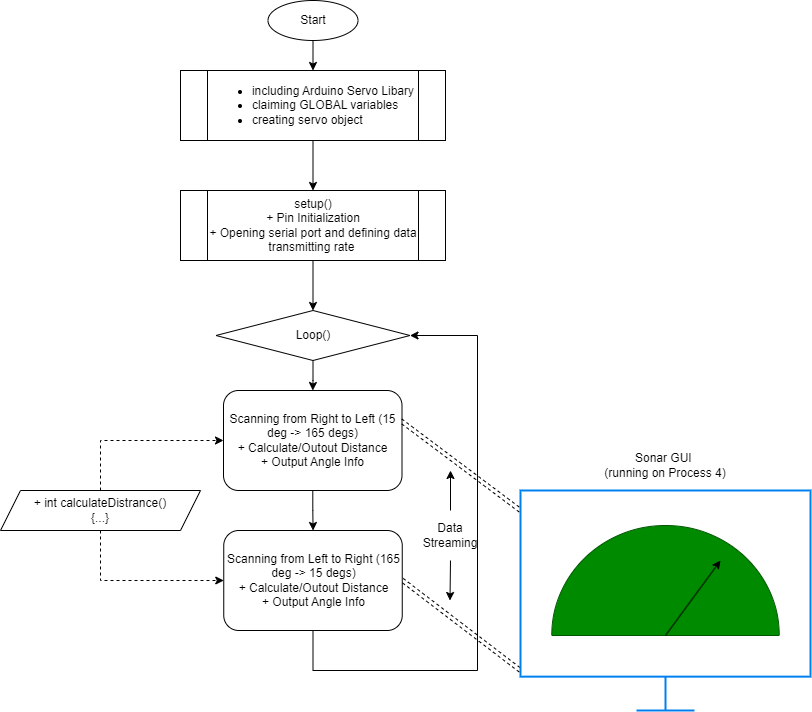

The diagram above was exported from draw.io. Its source (the exported page's mxGraphModel, read from the mxfile embedded in the PNG):
<mxGraphModel dx="1434" dy="836" grid="1" gridSize="10" guides="1" tooltips="1" connect="1" arrows="1" fold="1" page="1" pageScale="1" pageWidth="850" pageHeight="1100" math="0" shadow="0">
  <root>
    <mxCell id="0" />
    <mxCell id="1" parent="0" />
    <mxCell id="5bGelboy5Rmbk8K34Tt4-4" style="edgeStyle=orthogonalEdgeStyle;rounded=0;orthogonalLoop=1;jettySize=auto;html=1;exitX=0.5;exitY=1;exitDx=0;exitDy=0;entryX=0.5;entryY=0;entryDx=0;entryDy=0;" parent="1" source="5bGelboy5Rmbk8K34Tt4-1" target="5bGelboy5Rmbk8K34Tt4-3" edge="1">
      <mxGeometry relative="1" as="geometry" />
    </mxCell>
    <mxCell id="5bGelboy5Rmbk8K34Tt4-1" value="Start" style="ellipse;whiteSpace=wrap;html=1;" parent="1" vertex="1">
      <mxGeometry x="297.5" y="110" width="90" height="40" as="geometry" />
    </mxCell>
    <mxCell id="5bGelboy5Rmbk8K34Tt4-6" value="" style="edgeStyle=orthogonalEdgeStyle;rounded=0;orthogonalLoop=1;jettySize=auto;html=1;" parent="1" source="5bGelboy5Rmbk8K34Tt4-3" target="5bGelboy5Rmbk8K34Tt4-5" edge="1">
      <mxGeometry relative="1" as="geometry" />
    </mxCell>
    <mxCell id="5bGelboy5Rmbk8K34Tt4-3" value="&lt;div style=&quot;text-align: left;&quot;&gt;&lt;ul&gt;&lt;li&gt;&lt;span style=&quot;background-color: initial;&quot;&gt;including Arduino Servo Libary&lt;/span&gt;&lt;/li&gt;&lt;li&gt;&lt;span style=&quot;background-color: initial;&quot;&gt;claiming GLOBAL variables&lt;/span&gt;&lt;/li&gt;&lt;li&gt;&lt;span style=&quot;background-color: initial;&quot;&gt;creating servo object&lt;/span&gt;&lt;/li&gt;&lt;/ul&gt;&lt;/div&gt;" style="shape=process;whiteSpace=wrap;html=1;backgroundOutline=1;" parent="1" vertex="1">
      <mxGeometry x="210" y="180" width="265" height="70" as="geometry" />
    </mxCell>
    <mxCell id="5bGelboy5Rmbk8K34Tt4-8" value="" style="edgeStyle=orthogonalEdgeStyle;rounded=0;orthogonalLoop=1;jettySize=auto;html=1;" parent="1" source="5bGelboy5Rmbk8K34Tt4-5" target="5bGelboy5Rmbk8K34Tt4-7" edge="1">
      <mxGeometry relative="1" as="geometry" />
    </mxCell>
    <mxCell id="5bGelboy5Rmbk8K34Tt4-5" value="&lt;div style=&quot;&quot;&gt;setup()&lt;/div&gt;&lt;div style=&quot;&quot;&gt;&lt;span style=&quot;background-color: initial;&quot;&gt;+ Pin Initialization&lt;/span&gt;&lt;br&gt;&lt;span style=&quot;background-color: initial;&quot;&gt;+ Opening serial port and defining data transmitting rate&amp;nbsp;&lt;/span&gt;&lt;br&gt;&lt;/div&gt;" style="shape=process;whiteSpace=wrap;html=1;backgroundOutline=1;" parent="1" vertex="1">
      <mxGeometry x="210" y="300" width="265" height="70" as="geometry" />
    </mxCell>
    <mxCell id="5bGelboy5Rmbk8K34Tt4-10" value="" style="edgeStyle=orthogonalEdgeStyle;rounded=0;orthogonalLoop=1;jettySize=auto;html=1;" parent="1" source="5bGelboy5Rmbk8K34Tt4-7" target="5bGelboy5Rmbk8K34Tt4-9" edge="1">
      <mxGeometry relative="1" as="geometry" />
    </mxCell>
    <mxCell id="5bGelboy5Rmbk8K34Tt4-7" value="Loop()" style="rhombus;whiteSpace=wrap;html=1;" parent="1" vertex="1">
      <mxGeometry x="245.5" y="420" width="194" height="50" as="geometry" />
    </mxCell>
    <mxCell id="5bGelboy5Rmbk8K34Tt4-17" value="" style="edgeStyle=orthogonalEdgeStyle;rounded=0;orthogonalLoop=1;jettySize=auto;html=1;" parent="1" source="5bGelboy5Rmbk8K34Tt4-9" target="5bGelboy5Rmbk8K34Tt4-15" edge="1">
      <mxGeometry relative="1" as="geometry" />
    </mxCell>
    <mxCell id="5bGelboy5Rmbk8K34Tt4-9" value="&lt;div style=&quot;&quot;&gt;&lt;span style=&quot;background-color: initial;&quot;&gt;Scanning from Right to Left (15 deg -&amp;gt; 165 degs)&lt;/span&gt;&lt;/div&gt;&lt;div style=&quot;&quot;&gt;+ Calculate/Outout Distance&lt;/div&gt;&lt;div style=&quot;&quot;&gt;+ Output Angle Info&lt;/div&gt;" style="rounded=1;whiteSpace=wrap;html=1;align=center;" parent="1" vertex="1">
      <mxGeometry x="253" y="500" width="178.5" height="100" as="geometry" />
    </mxCell>
    <mxCell id="5bGelboy5Rmbk8K34Tt4-13" style="edgeStyle=orthogonalEdgeStyle;rounded=0;orthogonalLoop=1;jettySize=auto;html=1;entryX=1;entryY=0.5;entryDx=0;entryDy=0;exitX=0.5;exitY=1;exitDx=0;exitDy=0;" parent="1" source="5bGelboy5Rmbk8K34Tt4-15" target="5bGelboy5Rmbk8K34Tt4-7" edge="1">
      <mxGeometry relative="1" as="geometry">
        <mxPoint x="347" y="820" as="sourcePoint" />
        <Array as="points">
          <mxPoint x="343" y="780" />
          <mxPoint x="507" y="780" />
          <mxPoint x="507" y="445" />
        </Array>
      </mxGeometry>
    </mxCell>
    <mxCell id="5bGelboy5Rmbk8K34Tt4-15" value="&lt;div style=&quot;text-align: center;&quot;&gt;Scanning from Left to Right (165 deg -&amp;gt; 15 degs)&lt;div&gt;&lt;div&gt;+ Calculate/Outout Distance&lt;/div&gt;&lt;div&gt;+ Output Angle Info&lt;/div&gt;&lt;/div&gt;&lt;/div&gt;" style="rounded=1;whiteSpace=wrap;html=1;align=left;" parent="1" vertex="1">
      <mxGeometry x="253.25" y="640" width="178.5" height="100" as="geometry" />
    </mxCell>
    <mxCell id="5bGelboy5Rmbk8K34Tt4-20" style="edgeStyle=orthogonalEdgeStyle;rounded=0;orthogonalLoop=1;jettySize=auto;html=1;exitX=0.5;exitY=1;exitDx=0;exitDy=0;entryX=0;entryY=0.5;entryDx=0;entryDy=0;dashed=1;" parent="1" source="5bGelboy5Rmbk8K34Tt4-18" target="5bGelboy5Rmbk8K34Tt4-15" edge="1">
      <mxGeometry relative="1" as="geometry" />
    </mxCell>
    <mxCell id="5bGelboy5Rmbk8K34Tt4-18" value="+ int calculateDistrance()&lt;div&gt;{...&lt;span style=&quot;background-color: initial;&quot;&gt;}&lt;/span&gt;&lt;/div&gt;" style="shape=parallelogram;perimeter=parallelogramPerimeter;whiteSpace=wrap;html=1;fixedSize=1;" parent="1" vertex="1">
      <mxGeometry x="30" y="600" width="200" height="40" as="geometry" />
    </mxCell>
    <mxCell id="5bGelboy5Rmbk8K34Tt4-19" value="" style="endArrow=classic;html=1;rounded=0;exitX=0.5;exitY=0;exitDx=0;exitDy=0;entryX=0;entryY=0.5;entryDx=0;entryDy=0;dashed=1;" parent="1" source="5bGelboy5Rmbk8K34Tt4-18" target="5bGelboy5Rmbk8K34Tt4-9" edge="1">
      <mxGeometry width="50" height="50" relative="1" as="geometry">
        <mxPoint x="130" y="560" as="sourcePoint" />
        <mxPoint x="180" y="510" as="targetPoint" />
        <Array as="points">
          <mxPoint x="130" y="550" />
        </Array>
      </mxGeometry>
    </mxCell>
    <mxCell id="5bGelboy5Rmbk8K34Tt4-24" value="" style="shape=link;html=1;rounded=0;dashed=1;" parent="1" edge="1">
      <mxGeometry width="100" relative="1" as="geometry">
        <mxPoint x="430" y="530" as="sourcePoint" />
        <mxPoint x="550" y="620" as="targetPoint" />
      </mxGeometry>
    </mxCell>
    <mxCell id="5bGelboy5Rmbk8K34Tt4-26" value="" style="shape=link;html=1;rounded=0;dashed=1;" parent="1" edge="1">
      <mxGeometry width="100" relative="1" as="geometry">
        <mxPoint x="431.5" y="689.5" as="sourcePoint" />
        <mxPoint x="550" y="780" as="targetPoint" />
      </mxGeometry>
    </mxCell>
    <mxCell id="5bGelboy5Rmbk8K34Tt4-23" value="" style="html=1;verticalLabelPosition=bottom;align=center;labelBackgroundColor=#ffffff;verticalAlign=top;strokeWidth=2;strokeColor=#0080F0;shadow=0;dashed=0;shape=mxgraph.ios7.icons.monitor;" parent="1" vertex="1">
      <mxGeometry x="550" y="600" width="290" height="220" as="geometry" />
    </mxCell>
    <mxCell id="5bGelboy5Rmbk8K34Tt4-29" value="" style="verticalLabelPosition=bottom;verticalAlign=top;html=1;shape=mxgraph.basic.half_circle;rotation=-180;fillColor=#008a00;fontColor=#ffffff;strokeColor=#005700;" parent="1" vertex="1">
      <mxGeometry x="581.25" y="635" width="227.5" height="110" as="geometry" />
    </mxCell>
    <mxCell id="5bGelboy5Rmbk8K34Tt4-30" value="" style="endArrow=classic;html=1;rounded=0;exitX=0.5;exitY=0;exitDx=0;exitDy=0;exitPerimeter=0;" parent="1" source="5bGelboy5Rmbk8K34Tt4-29" edge="1">
      <mxGeometry width="50" height="50" relative="1" as="geometry">
        <mxPoint x="700" y="720" as="sourcePoint" />
        <mxPoint x="750" y="670" as="targetPoint" />
      </mxGeometry>
    </mxCell>
    <mxCell id="5bGelboy5Rmbk8K34Tt4-31" value="Data Streaming" style="text;html=1;align=center;verticalAlign=middle;whiteSpace=wrap;rounded=0;" parent="1" vertex="1">
      <mxGeometry x="450" y="630" width="60" height="30" as="geometry" />
    </mxCell>
    <mxCell id="5bGelboy5Rmbk8K34Tt4-32" value="" style="endArrow=classic;html=1;rounded=0;" parent="1" edge="1">
      <mxGeometry width="50" height="50" relative="1" as="geometry">
        <mxPoint x="480" y="620" as="sourcePoint" />
        <mxPoint x="480" y="580" as="targetPoint" />
      </mxGeometry>
    </mxCell>
    <mxCell id="5bGelboy5Rmbk8K34Tt4-33" value="" style="endArrow=classic;html=1;rounded=0;" parent="1" edge="1">
      <mxGeometry width="50" height="50" relative="1" as="geometry">
        <mxPoint x="480" y="670" as="sourcePoint" />
        <mxPoint x="479.5" y="710" as="targetPoint" />
      </mxGeometry>
    </mxCell>
    <mxCell id="5bGelboy5Rmbk8K34Tt4-34" value="Sonar GUI&amp;nbsp;&lt;div&gt;(running on Process 4)&lt;/div&gt;" style="text;html=1;align=center;verticalAlign=middle;whiteSpace=wrap;rounded=0;" parent="1" vertex="1">
      <mxGeometry x="630" y="560" width="130" height="30" as="geometry" />
    </mxCell>
  </root>
</mxGraphModel>